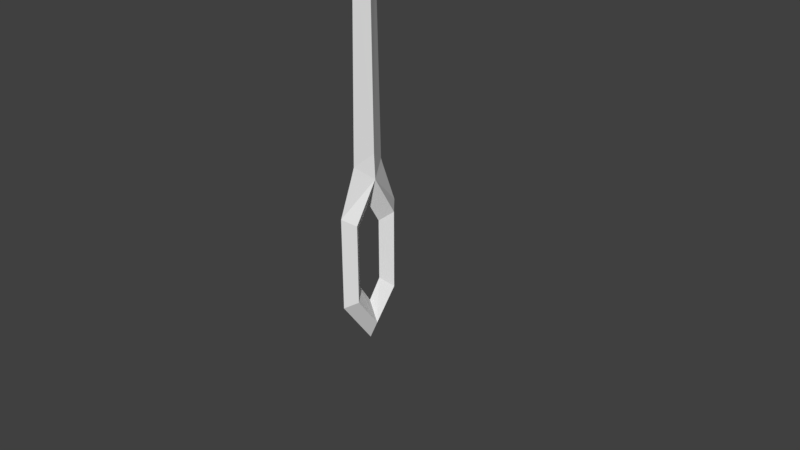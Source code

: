 # Source: needle.blend  (saved by Blender 2.78.0; exported with 4.5.12 LTS)
import bpy
from mathutils import Matrix  # noqa: F401  (used for matrix-valued properties, if any)

bpy.ops.wm.read_factory_settings(use_empty=True)
scene = bpy.context.scene
scene.name = 'Scene'

# ---- collections
col_collection_1 = bpy.data.collections.new('Collection 1'); scene.collection.children.link(col_collection_1)

# ---- materials (node trees are filled in below, after node groups)
mat_material = bpy.data.materials.new('Material')
mat_material.alpha_threshold = 0.0
mat_material.use_transparent_shadow = False
mat_material.roughness = 0.5
mat_material.line_color = (0.0, 0.0, 0.0, 1.0)

# ---- material node trees

# ---- world
world_world = bpy.data.worlds.new('World'); scene.world = world_world
world_world.color = (0.05088, 0.05088, 0.05088)
world_world.use_sun_shadow = False
world_world.sun_shadow_jitter_overblur = 0.0
world_world.cycles.sampling_method = 'MANUAL'

# ---- cameras
cam_camera = bpy.data.cameras.new('Camera')
cam_camera.clip_end = 100.0
cam_camera.lens = 35.0
cam_camera.sensor_width = 32.0
cam_camera.sensor_height = 18.0
cam_camera.ortho_scale = 7.314
cam_camera.dof.focus_distance = 0.0
cam_camera.dof.aperture_fstop = 128.0

# ---- meshes
me_cube = bpy.data.meshes.new('Cube')
me_cube.from_pydata([(0.0, 0.0, 0.7163), (0.0, 0.1694, 0.4193), (0.0, 0.1694, -0.4193), (0.0, 0.0, -0.6906), (0.0, 0.4451, 0.6347), (0.0, 0.4451, -0.6347), (0.0, 2.609e-07, -1.269), (0.05537, 0.0, 7.618), (0.1374, 0.0, 1.086), (0.1374, 0.0, -0.9784), (0.0, 0.0, 8.13), (0.1374, 0.3086, 0.5454), (0.1374, 0.3086, -0.5454), (0.0, 0.2215, 1.263), (0.0, 0.1131, 7.596), (0.1202, 0.0, 1.415), (0.0, 0.1629, 4.06), (0.09425, 0.0, 4.064), (0.0, 0.2541, 1.163)], [], [(8, 11, 4, 18), (11, 12, 5, 4), (12, 9, 6, 5), (8, 18, 13, 15), (0, 1, 11, 8), (2, 3, 9, 12), (1, 2, 12, 11), (7, 14, 10), (17, 16, 14, 7), (15, 13, 16, 17)])
_uv = me_cube.uv_layers.new(name='UVMap')
_uv.uv.foreach_set('vector', [0.2011, 0.4333, 0.679, 0.3348, 0.8904, 0.3505, 0.5946, 0.443, 0.679, 0.3348, 0.679, 0.1437, 0.8904, 0.128, 0.8904, 0.3505, 0.679, 0.1437, 0.2011, 0.0678, 0.2011, 0.01682, 0.8904, 0.128, 0.2011, 0.4333, 0.5946, 0.443, 0.5441, 0.4606, 0.2011, 0.4872, 0.2011, 0.3648, 0.4635, 0.3127, 0.679, 0.3348, 0.2011, 0.4333, 0.4635, 0.1658, 0.2011, 0.1182, 0.2011, 0.0678, 0.679, 0.1437, 0.4635, 0.3127, 0.4635, 0.1658, 0.679, 0.1437, 0.679, 0.3348, 0.2011, 0.92, 0.4505, 0.9179, 0.2011, 0.9711, 0.2011, 0.6601, 0.4533, 0.6597, 0.4505, 0.9179, 0.2011, 0.92, 0.2011, 0.4872, 0.5441, 0.4606, 0.4533, 0.6597, 0.2011, 0.6601])
me_cube.materials.append(mat_material)
me_cube.use_remesh_preserve_volume = False
me_cube.use_remesh_preserve_attributes = False
me_cube.use_mirror_vertex_groups = False
me_cube.update()

# ---- objects
ob_cube = bpy.data.objects.new('Cube', me_cube)
ob_camera = bpy.data.objects.new('Camera', cam_camera)

# ---- transforms, parenting, visibility, modifiers, constraints
ob_cube.location = (0.0, 0.0, 0.0)
ob_cube.lock_rotations_4d = False
ob_cube.empty_display_type = 'ARROWS'
ob_cube.lineart.crease_threshold = 0.0
_m = ob_cube.modifiers.new('Mirror', 'MIRROR')
_m.use_axis = (True, True, False)
_m.use_clip = True
ob_camera.location = (7.481, -6.508, 5.344)
ob_camera.rotation_euler = (1.109, 0.0, 0.8149)
ob_camera.lock_rotations_4d = False
ob_camera.empty_display_type = 'ARROWS'
ob_camera.color = (0.0, 0.0, 0.0, 0.0)
ob_camera.display_type = 'WIRE'
ob_camera.lineart.crease_threshold = 0.0

# ---- collection membership
col_collection_1.objects.link(ob_cube)
col_collection_1.objects.link(ob_camera)

# ---- scene / render settings (as saved in the file)
scene.camera = ob_camera
scene.frame_start = 1; scene.frame_end = 250; scene.frame_set(1)
scene.render.engine = 'BLENDER_EEVEE_NEXT'
scene.render.resolution_percentage = 50
scene.render.dither_intensity = 0.0
scene.cycles.use_denoising = False
scene.cycles.samples = 128
scene.cycles.sampling_pattern = 'TABULATED_SOBOL'
scene.cycles.light_sampling_threshold = 0.0
scene.cycles.use_adaptive_sampling = False
scene.cycles.use_light_tree = False
scene.cycles.blur_glossy = 0.0
scene.cycles.sample_clamp_indirect = 0.0
scene.view_settings.view_transform = 'Standard'
bpy.context.view_layer.update()

# ---- added for rendering (the .blend has no usable light): sun
light_auto_sun = bpy.data.lights.new('AutoSun', 'SUN')
light_auto_sun.energy = 3.0
light_auto_sun.angle = 0.0523599
ob_auto_sun = bpy.data.objects.new('AutoSun', light_auto_sun)
scene.collection.objects.link(ob_auto_sun)
ob_auto_sun.rotation_euler = (0.872665, 0.174533, 0.523599)
bpy.context.view_layer.update()
